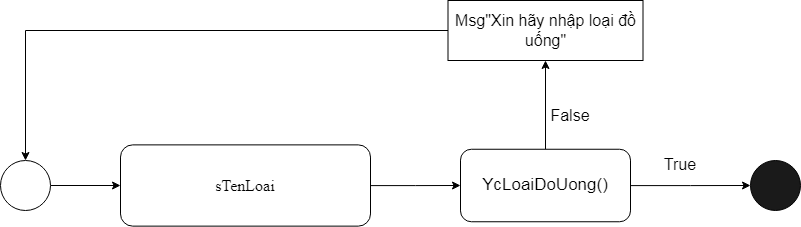

The diagram above was exported from draw.io. Its source (the exported page's mxGraphModel, read from the mxfile embedded in the PNG):
<mxGraphModel dx="1434" dy="780" grid="1" gridSize="10" guides="1" tooltips="1" connect="1" arrows="1" fold="1" page="1" pageScale="1" pageWidth="850" pageHeight="1100" math="0" shadow="0">
  <root>
    <mxCell id="0" />
    <mxCell id="1" parent="0" />
    <mxCell id="4XYCWUF2MAlyz1hsPmkM-1" value="" style="ellipse;whiteSpace=wrap;html=1;aspect=fixed;fillColor=#1A1A1A;" parent="1" vertex="1">
      <mxGeometry x="750" y="310" width="50" height="50" as="geometry" />
    </mxCell>
    <mxCell id="x14ybEgeMYzI_IclmkRm-2" style="edgeStyle=orthogonalEdgeStyle;rounded=0;orthogonalLoop=1;jettySize=auto;html=1;entryX=0;entryY=0.5;entryDx=0;entryDy=0;" parent="1" source="4XYCWUF2MAlyz1hsPmkM-2" target="x14ybEgeMYzI_IclmkRm-1" edge="1">
      <mxGeometry relative="1" as="geometry" />
    </mxCell>
    <mxCell id="4XYCWUF2MAlyz1hsPmkM-2" value="" style="ellipse;whiteSpace=wrap;html=1;aspect=fixed;" parent="1" vertex="1">
      <mxGeometry y="310" width="50" height="50" as="geometry" />
    </mxCell>
    <mxCell id="96d6EUQ6koCrQ34usIJD-2" style="edgeStyle=orthogonalEdgeStyle;rounded=0;orthogonalLoop=1;jettySize=auto;html=1;" parent="1" source="4XYCWUF2MAlyz1hsPmkM-3" target="x14ybEgeMYzI_IclmkRm-8" edge="1">
      <mxGeometry relative="1" as="geometry" />
    </mxCell>
    <mxCell id="NJ-PoGlCDH9LWS83IyHb-5" style="edgeStyle=orthogonalEdgeStyle;rounded=0;orthogonalLoop=1;jettySize=auto;html=1;" edge="1" parent="1" source="4XYCWUF2MAlyz1hsPmkM-3" target="4XYCWUF2MAlyz1hsPmkM-1">
      <mxGeometry relative="1" as="geometry" />
    </mxCell>
    <mxCell id="4XYCWUF2MAlyz1hsPmkM-3" value="&lt;span style=&quot;font-size: 17px;&quot;&gt;YcLoaiDoUong()&lt;/span&gt;" style="rounded=1;whiteSpace=wrap;html=1;" parent="1" vertex="1">
      <mxGeometry x="460" y="298.75" width="170" height="72.5" as="geometry" />
    </mxCell>
    <mxCell id="x14ybEgeMYzI_IclmkRm-3" style="edgeStyle=orthogonalEdgeStyle;rounded=0;orthogonalLoop=1;jettySize=auto;html=1;entryX=0;entryY=0.5;entryDx=0;entryDy=0;" parent="1" source="x14ybEgeMYzI_IclmkRm-1" target="4XYCWUF2MAlyz1hsPmkM-3" edge="1">
      <mxGeometry relative="1" as="geometry" />
    </mxCell>
    <mxCell id="x14ybEgeMYzI_IclmkRm-1" value="&lt;span style=&quot;font-family: wWk25naK5DS8wnDOczKO; font-size: 16px;&quot;&gt;sTenLoai&lt;/span&gt;" style="rounded=1;whiteSpace=wrap;html=1;" parent="1" vertex="1">
      <mxGeometry x="120" y="294.38" width="250" height="81.25" as="geometry" />
    </mxCell>
    <mxCell id="NJ-PoGlCDH9LWS83IyHb-4" style="edgeStyle=orthogonalEdgeStyle;rounded=0;orthogonalLoop=1;jettySize=auto;html=1;" edge="1" parent="1" source="x14ybEgeMYzI_IclmkRm-8" target="4XYCWUF2MAlyz1hsPmkM-2">
      <mxGeometry relative="1" as="geometry" />
    </mxCell>
    <mxCell id="x14ybEgeMYzI_IclmkRm-8" value="&lt;font style=&quot;font-size: 16px;&quot;&gt;Msg&quot;Xin hãy nhập loại đồ uống&quot;&lt;/font&gt;" style="rounded=0;whiteSpace=wrap;html=1;" parent="1" vertex="1">
      <mxGeometry x="447.5" y="150" width="195" height="60" as="geometry" />
    </mxCell>
    <mxCell id="x14ybEgeMYzI_IclmkRm-12" value="&lt;font style=&quot;font-size: 16px;&quot;&gt;False&lt;/font&gt;" style="text;html=1;align=center;verticalAlign=middle;whiteSpace=wrap;rounded=0;" parent="1" vertex="1">
      <mxGeometry x="540" y="250" width="60" height="30" as="geometry" />
    </mxCell>
    <mxCell id="NJ-PoGlCDH9LWS83IyHb-6" value="&lt;font style=&quot;font-size: 16px;&quot;&gt;True&lt;/font&gt;" style="text;html=1;align=center;verticalAlign=middle;whiteSpace=wrap;rounded=0;" vertex="1" parent="1">
      <mxGeometry x="650" y="298.75" width="60" height="30" as="geometry" />
    </mxCell>
  </root>
</mxGraphModel>